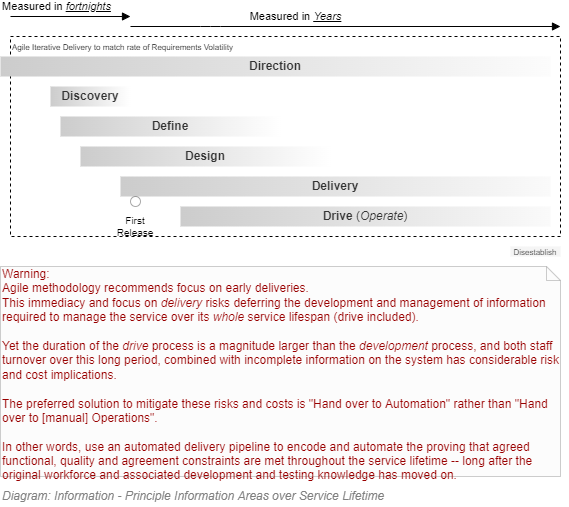

The diagram above was exported from draw.io. Its source (the exported page's mxGraphModel, read from the mxfile embedded in the PNG):
<mxGraphModel dx="782" dy="549" grid="1" gridSize="10" guides="1" tooltips="1" connect="1" arrows="1" fold="1" page="1" pageScale="1" pageWidth="827" pageHeight="1169" math="0" shadow="0">
  <root>
    <mxCell id="JUh6I-CuX6oN9qm_zONl-0" />
    <mxCell id="JUh6I-CuX6oN9qm_zONl-1" parent="JUh6I-CuX6oN9qm_zONl-0" />
    <mxCell id="JUh6I-CuX6oN9qm_zONl-2" value="&lt;font color=&quot;#990000&quot;&gt;Warning: &lt;br&gt;Agile methodology recommends focus on early deliveries. &lt;br&gt;This immediacy and focus on &lt;i&gt;delivery&lt;/i&gt; risks deferring the development and management of information required to manage the service over its &lt;i&gt;whole&lt;/i&gt; service lifespan (drive included). &lt;br&gt;&lt;br&gt;Yet the duration of the &lt;i&gt;drive&lt;/i&gt; process is a magnitude larger than the &lt;i&gt;development&lt;/i&gt; process, and both staff turnover over this long period, combined with incomplete information on the system has considerable risk and cost implications.&amp;nbsp;&lt;br&gt;&lt;br&gt;The preferred solution to mitigate these risks and costs is &quot;Hand over to Automation&quot; rather than &quot;Hand over to [manual] Operations&quot;. &lt;br&gt;&lt;br&gt;In other words, use an automated delivery pipeline to encode and automate the proving that agreed functional, quality and agreement constraints are met throughout the service lifetime -- long after the original workforce and associated development and testing knowledge has moved on.&lt;/font&gt;" style="shape=note;whiteSpace=wrap;html=1;size=14;verticalAlign=top;align=left;spacingTop=-6;strokeColor=#666666;fillColor=#f5f5f5;fontSize=12;opacity=33;fontColor=#333333;" parent="JUh6I-CuX6oN9qm_zONl-1" vertex="1">
      <mxGeometry x="120" y="440" width="560" height="210" as="geometry" />
    </mxCell>
    <mxCell id="JUh6I-CuX6oN9qm_zONl-3" value="Agile Iterative Delivery to match rate of Requirements Volatility" style="rounded=0;whiteSpace=wrap;html=1;fontSize=8;dashed=1;verticalAlign=top;align=left;container=1;collapsible=0;recursiveResize=0;" parent="JUh6I-CuX6oN9qm_zONl-1" vertex="1">
      <mxGeometry x="130" y="210" width="550" height="200" as="geometry" />
    </mxCell>
    <mxCell id="JUh6I-CuX6oN9qm_zONl-4" value="Define" style="rounded=0;whiteSpace=wrap;html=1;strokeWidth=1;fontFamily=Helvetica;fillColor=#CCCCCC;strokeColor=none;fontColor=#333333;fontStyle=1;gradientColor=#ffffff;gradientDirection=east;" parent="JUh6I-CuX6oN9qm_zONl-3" vertex="1">
      <mxGeometry x="50" y="80" width="220" height="20" as="geometry" />
    </mxCell>
    <mxCell id="JUh6I-CuX6oN9qm_zONl-5" value="Design" style="rounded=0;whiteSpace=wrap;html=1;strokeWidth=1;fontFamily=Helvetica;fontColor=#333333;fillColor=#CCCCCC;strokeColor=none;fontStyle=1;gradientColor=#ffffff;gradientDirection=east;" parent="JUh6I-CuX6oN9qm_zONl-3" vertex="1">
      <mxGeometry x="70" y="110" width="250" height="20" as="geometry" />
    </mxCell>
    <mxCell id="JUh6I-CuX6oN9qm_zONl-6" value="Delivery" style="rounded=0;whiteSpace=wrap;html=1;strokeWidth=1;fontFamily=Helvetica;fontColor=#333333;fillColor=#CCCCCC;strokeColor=none;fontStyle=1;dashed=1;dashPattern=1 1;gradientColor=#FAFAFA;gradientDirection=east;" parent="JUh6I-CuX6oN9qm_zONl-3" vertex="1">
      <mxGeometry x="110" y="140" width="430" height="20" as="geometry" />
    </mxCell>
    <mxCell id="JUh6I-CuX6oN9qm_zONl-7" value="&lt;b&gt;Drive &lt;/b&gt;(&lt;i&gt;Operate&lt;/i&gt;)" style="rounded=0;whiteSpace=wrap;html=1;strokeWidth=1;fontFamily=Helvetica;fontColor=#333333;fillColor=#CCCCCC;strokeColor=none;gradientColor=#FAFAFA;gradientDirection=east;" parent="JUh6I-CuX6oN9qm_zONl-3" vertex="1">
      <mxGeometry x="170" y="170" width="370" height="20" as="geometry" />
    </mxCell>
    <mxCell id="JUh6I-CuX6oN9qm_zONl-8" value="Discovery" style="rounded=0;whiteSpace=wrap;html=1;strokeWidth=1;fontFamily=Helvetica;fontColor=#333333;fillColor=#CCCCCC;strokeColor=none;fontStyle=1;gradientColor=#ffffff;gradientDirection=east;" parent="JUh6I-CuX6oN9qm_zONl-3" vertex="1">
      <mxGeometry x="40" y="50" width="80" height="20" as="geometry" />
    </mxCell>
    <mxCell id="JUh6I-CuX6oN9qm_zONl-9" value="&lt;br style=&quot;font-size: 10px;&quot;&gt;First Release" style="ellipse;whiteSpace=wrap;html=1;aspect=fixed;strokeColor=#000000;fillColor=none;gradientColor=#FAFAFA;fontSize=10;opacity=33;align=center;verticalAlign=top;" parent="JUh6I-CuX6oN9qm_zONl-3" vertex="1">
      <mxGeometry x="120" y="160" width="10" height="10" as="geometry" />
    </mxCell>
    <mxCell id="JUh6I-CuX6oN9qm_zONl-10" value="Measured in &lt;u&gt;&lt;i&gt;fortnights&lt;/i&gt;&lt;/u&gt;" style="endArrow=block;html=1;endFill=1;" parent="JUh6I-CuX6oN9qm_zONl-1" edge="1">
      <mxGeometry x="-0.2308" y="10" width="50" height="50" relative="1" as="geometry">
        <mxPoint x="130" y="190" as="sourcePoint" />
        <mxPoint x="250" y="190" as="targetPoint" />
        <mxPoint as="offset" />
      </mxGeometry>
    </mxCell>
    <mxCell id="JUh6I-CuX6oN9qm_zONl-11" value="Direction" style="rounded=0;whiteSpace=wrap;html=1;strokeWidth=1;fontFamily=Helvetica;fontColor=#333333;fillColor=#CCCCCC;strokeColor=none;fontStyle=1;gradientColor=#FCFCFC;gradientDirection=east;" parent="JUh6I-CuX6oN9qm_zONl-1" vertex="1">
      <mxGeometry x="120" y="230" width="550" height="20" as="geometry" />
    </mxCell>
    <mxCell id="JUh6I-CuX6oN9qm_zONl-12" value="Measured in &lt;u&gt;&lt;i&gt;Years&lt;/i&gt;&lt;/u&gt;" style="endArrow=block;html=1;endFill=1;" parent="JUh6I-CuX6oN9qm_zONl-1" edge="1">
      <mxGeometry x="-0.2308" y="10" width="50" height="50" relative="1" as="geometry">
        <mxPoint x="250" y="200" as="sourcePoint" />
        <mxPoint x="680" y="200" as="targetPoint" />
        <Array as="points">
          <mxPoint x="330" y="200" />
        </Array>
        <mxPoint as="offset" />
      </mxGeometry>
    </mxCell>
    <mxCell id="JUh6I-CuX6oN9qm_zONl-13" value="&lt;font style=&quot;font-size: 8px ; font-weight: normal&quot;&gt;Disestablish&lt;/font&gt;" style="rounded=0;whiteSpace=wrap;html=1;strokeWidth=1;fontFamily=Helvetica;fontColor=#333333;fillColor=#f5f5f5;strokeColor=none;fontStyle=1" parent="JUh6I-CuX6oN9qm_zONl-1" vertex="1">
      <mxGeometry x="630" y="420" width="50" height="10" as="geometry" />
    </mxCell>
    <mxCell id="JUh6I-CuX6oN9qm_zONl-14" value="&lt;font style=&quot;font-size: 12px&quot;&gt;Diagram: Information - Principle Information Areas over Service Lifetime&lt;/font&gt;" style="text;strokeColor=none;fillColor=none;html=1;fontSize=12;fontStyle=2;verticalAlign=middle;align=left;shadow=0;glass=0;comic=0;opacity=30;fontColor=#808080;" parent="JUh6I-CuX6oN9qm_zONl-1" vertex="1">
      <mxGeometry x="120" y="660" width="440" height="20" as="geometry" />
    </mxCell>
  </root>
</mxGraphModel>